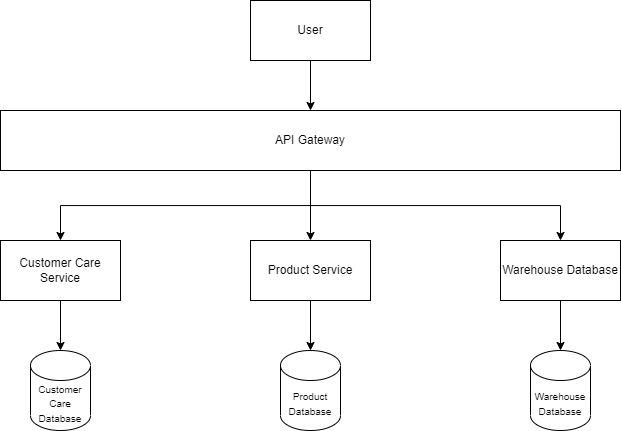

The diagram above was exported from draw.io. Its source (the exported page's mxGraphModel, read from the mxfile embedded in the PNG):
<mxGraphModel dx="1932" dy="612" grid="1" gridSize="10" guides="1" tooltips="1" connect="1" arrows="1" fold="1" page="1" pageScale="1" pageWidth="827" pageHeight="1169" math="0" shadow="0">
  <root>
    <mxCell id="0" />
    <mxCell id="1" parent="0" />
    <mxCell id="gLfBxyevzPRQ1ZwEVU6g-5" style="edgeStyle=orthogonalEdgeStyle;rounded=0;orthogonalLoop=1;jettySize=auto;html=1;entryX=0.5;entryY=0;entryDx=0;entryDy=0;" edge="1" parent="1" source="gLfBxyevzPRQ1ZwEVU6g-1" target="gLfBxyevzPRQ1ZwEVU6g-2">
      <mxGeometry relative="1" as="geometry" />
    </mxCell>
    <mxCell id="gLfBxyevzPRQ1ZwEVU6g-1" value="User" style="rounded=0;whiteSpace=wrap;html=1;" vertex="1" parent="1">
      <mxGeometry x="-474" y="40" width="120" height="60" as="geometry" />
    </mxCell>
    <mxCell id="gLfBxyevzPRQ1ZwEVU6g-6" style="edgeStyle=orthogonalEdgeStyle;rounded=0;orthogonalLoop=1;jettySize=auto;html=1;entryX=0.5;entryY=0;entryDx=0;entryDy=0;" edge="1" parent="1" source="gLfBxyevzPRQ1ZwEVU6g-2" target="gLfBxyevzPRQ1ZwEVU6g-4">
      <mxGeometry relative="1" as="geometry" />
    </mxCell>
    <mxCell id="gLfBxyevzPRQ1ZwEVU6g-17" style="edgeStyle=orthogonalEdgeStyle;rounded=0;orthogonalLoop=1;jettySize=auto;html=1;" edge="1" parent="1" source="gLfBxyevzPRQ1ZwEVU6g-2" target="gLfBxyevzPRQ1ZwEVU6g-14">
      <mxGeometry relative="1" as="geometry" />
    </mxCell>
    <mxCell id="gLfBxyevzPRQ1ZwEVU6g-18" style="edgeStyle=orthogonalEdgeStyle;rounded=0;orthogonalLoop=1;jettySize=auto;html=1;entryX=0.5;entryY=0;entryDx=0;entryDy=0;" edge="1" parent="1" source="gLfBxyevzPRQ1ZwEVU6g-2" target="gLfBxyevzPRQ1ZwEVU6g-8">
      <mxGeometry relative="1" as="geometry" />
    </mxCell>
    <mxCell id="gLfBxyevzPRQ1ZwEVU6g-2" value="API Gateway" style="rounded=0;whiteSpace=wrap;html=1;" vertex="1" parent="1">
      <mxGeometry x="-724" y="150" width="620" height="60" as="geometry" />
    </mxCell>
    <mxCell id="gLfBxyevzPRQ1ZwEVU6g-7" style="edgeStyle=orthogonalEdgeStyle;rounded=0;orthogonalLoop=1;jettySize=auto;html=1;entryX=0.5;entryY=0;entryDx=0;entryDy=0;" edge="1" parent="1" source="gLfBxyevzPRQ1ZwEVU6g-4">
      <mxGeometry relative="1" as="geometry">
        <mxPoint x="-414" y="390" as="targetPoint" />
      </mxGeometry>
    </mxCell>
    <mxCell id="gLfBxyevzPRQ1ZwEVU6g-4" value="Product Service" style="rounded=0;whiteSpace=wrap;html=1;" vertex="1" parent="1">
      <mxGeometry x="-474" y="280" width="120" height="60" as="geometry" />
    </mxCell>
    <mxCell id="gLfBxyevzPRQ1ZwEVU6g-13" style="edgeStyle=orthogonalEdgeStyle;rounded=0;orthogonalLoop=1;jettySize=auto;html=1;entryX=0.5;entryY=0;entryDx=0;entryDy=0;entryPerimeter=0;" edge="1" parent="1" source="gLfBxyevzPRQ1ZwEVU6g-8" target="gLfBxyevzPRQ1ZwEVU6g-11">
      <mxGeometry relative="1" as="geometry" />
    </mxCell>
    <mxCell id="gLfBxyevzPRQ1ZwEVU6g-8" value="Warehouse Database" style="rounded=0;whiteSpace=wrap;html=1;" vertex="1" parent="1">
      <mxGeometry x="-224" y="280" width="120" height="60" as="geometry" />
    </mxCell>
    <mxCell id="gLfBxyevzPRQ1ZwEVU6g-11" value="&lt;font style=&quot;font-size: 10px;&quot;&gt;Warehouse Database&lt;/font&gt;" style="shape=cylinder3;whiteSpace=wrap;html=1;boundedLbl=1;backgroundOutline=1;size=15;" vertex="1" parent="1">
      <mxGeometry x="-194" y="390" width="60" height="80" as="geometry" />
    </mxCell>
    <mxCell id="gLfBxyevzPRQ1ZwEVU6g-12" value="&lt;font style=&quot;font-size: 10px;&quot;&gt;Product Database&lt;/font&gt;" style="shape=cylinder3;whiteSpace=wrap;html=1;boundedLbl=1;backgroundOutline=1;size=15;" vertex="1" parent="1">
      <mxGeometry x="-444" y="390" width="60" height="80" as="geometry" />
    </mxCell>
    <mxCell id="gLfBxyevzPRQ1ZwEVU6g-16" style="edgeStyle=orthogonalEdgeStyle;rounded=0;orthogonalLoop=1;jettySize=auto;html=1;" edge="1" parent="1" source="gLfBxyevzPRQ1ZwEVU6g-14" target="gLfBxyevzPRQ1ZwEVU6g-15">
      <mxGeometry relative="1" as="geometry" />
    </mxCell>
    <mxCell id="gLfBxyevzPRQ1ZwEVU6g-14" value="Customer Care Service" style="rounded=0;whiteSpace=wrap;html=1;" vertex="1" parent="1">
      <mxGeometry x="-724" y="280" width="120" height="60" as="geometry" />
    </mxCell>
    <mxCell id="gLfBxyevzPRQ1ZwEVU6g-15" value="&lt;font style=&quot;font-size: 10px;&quot;&gt;Customer Care Database&lt;/font&gt;" style="shape=cylinder3;whiteSpace=wrap;html=1;boundedLbl=1;backgroundOutline=1;size=15;" vertex="1" parent="1">
      <mxGeometry x="-694" y="390" width="60" height="80" as="geometry" />
    </mxCell>
  </root>
</mxGraphModel>